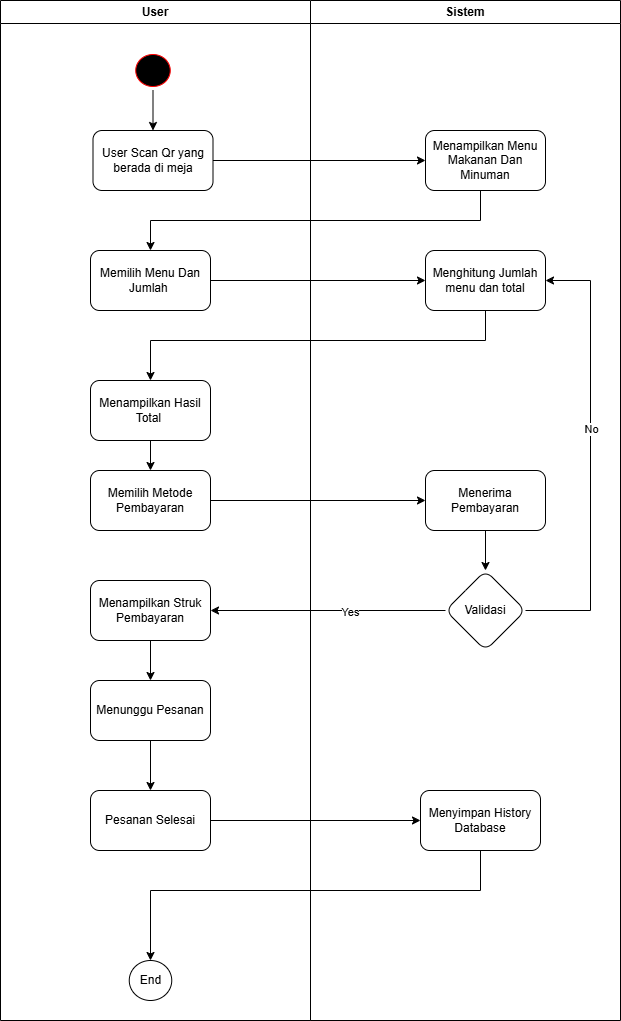

The diagram above was exported from draw.io. Its source (the exported page's mxGraphModel, read from the mxfile embedded in the PNG):
<mxGraphModel dx="1426" dy="1924" grid="1" gridSize="10" guides="1" tooltips="1" connect="1" arrows="1" fold="1" page="1" pageScale="1" pageWidth="850" pageHeight="1100" math="0" shadow="0">
  <root>
    <mxCell id="0" />
    <mxCell id="1" parent="0" />
    <mxCell id="Pefj-iWOw6GouU6jj5oD-1" value="User" style="swimlane;whiteSpace=wrap;html=1;startSize=23;" parent="1" vertex="1">
      <mxGeometry x="120" y="-1040" width="310" height="1020" as="geometry" />
    </mxCell>
    <mxCell id="SZ_c-vEv12XjcRVlT_Hk-1" value="Start" style="ellipse;html=1;shape=startState;fillColor=#000000;strokeColor=#ff0000;" parent="Pefj-iWOw6GouU6jj5oD-1" vertex="1">
      <mxGeometry x="131.25" y="50" width="42.5" height="40" as="geometry" />
    </mxCell>
    <mxCell id="QxRqVBqRGb7YG-GA2yuI-3" value="User Scan Qr yang berada di meja" style="rounded=1;whiteSpace=wrap;html=1;" parent="Pefj-iWOw6GouU6jj5oD-1" vertex="1">
      <mxGeometry x="92.5" y="130" width="120" height="60" as="geometry" />
    </mxCell>
    <mxCell id="QxRqVBqRGb7YG-GA2yuI-4" value="" style="endArrow=classic;html=1;rounded=0;exitX=0.5;exitY=1;exitDx=0;exitDy=0;entryX=0.5;entryY=0;entryDx=0;entryDy=0;" parent="Pefj-iWOw6GouU6jj5oD-1" source="SZ_c-vEv12XjcRVlT_Hk-1" target="QxRqVBqRGb7YG-GA2yuI-3" edge="1">
      <mxGeometry width="50" height="50" relative="1" as="geometry">
        <mxPoint x="240" y="220" as="sourcePoint" />
        <mxPoint x="290" y="170" as="targetPoint" />
      </mxGeometry>
    </mxCell>
    <mxCell id="BcUiO5kiIWYc34uIC8uh-1" value="Memilih Menu Dan Jumlah&amp;nbsp;" style="rounded=1;whiteSpace=wrap;html=1;" parent="Pefj-iWOw6GouU6jj5oD-1" vertex="1">
      <mxGeometry x="90" y="250" width="120" height="60" as="geometry" />
    </mxCell>
    <mxCell id="QVHRb4TzCRR6XPy7tTjx-4" value="" style="edgeStyle=orthogonalEdgeStyle;rounded=0;orthogonalLoop=1;jettySize=auto;html=1;" parent="Pefj-iWOw6GouU6jj5oD-1" source="QVHRb4TzCRR6XPy7tTjx-1" target="QVHRb4TzCRR6XPy7tTjx-3" edge="1">
      <mxGeometry relative="1" as="geometry" />
    </mxCell>
    <mxCell id="QVHRb4TzCRR6XPy7tTjx-1" value="Menampilkan Hasil Total&amp;nbsp;" style="rounded=1;whiteSpace=wrap;html=1;" parent="Pefj-iWOw6GouU6jj5oD-1" vertex="1">
      <mxGeometry x="90" y="380" width="120" height="60" as="geometry" />
    </mxCell>
    <mxCell id="QVHRb4TzCRR6XPy7tTjx-3" value="Memilih Metode Pembayaran" style="rounded=1;whiteSpace=wrap;html=1;" parent="Pefj-iWOw6GouU6jj5oD-1" vertex="1">
      <mxGeometry x="90" y="470" width="120" height="60" as="geometry" />
    </mxCell>
    <mxCell id="QVHRb4TzCRR6XPy7tTjx-16" value="" style="edgeStyle=orthogonalEdgeStyle;rounded=0;orthogonalLoop=1;jettySize=auto;html=1;" parent="Pefj-iWOw6GouU6jj5oD-1" source="QVHRb4TzCRR6XPy7tTjx-10" target="QVHRb4TzCRR6XPy7tTjx-15" edge="1">
      <mxGeometry relative="1" as="geometry" />
    </mxCell>
    <mxCell id="QVHRb4TzCRR6XPy7tTjx-10" value="Menampilkan Struk Pembayaran" style="whiteSpace=wrap;html=1;rounded=1;" parent="Pefj-iWOw6GouU6jj5oD-1" vertex="1">
      <mxGeometry x="90" y="580" width="120" height="60" as="geometry" />
    </mxCell>
    <mxCell id="QVHRb4TzCRR6XPy7tTjx-18" value="" style="edgeStyle=orthogonalEdgeStyle;rounded=0;orthogonalLoop=1;jettySize=auto;html=1;" parent="Pefj-iWOw6GouU6jj5oD-1" source="QVHRb4TzCRR6XPy7tTjx-15" target="QVHRb4TzCRR6XPy7tTjx-17" edge="1">
      <mxGeometry relative="1" as="geometry" />
    </mxCell>
    <mxCell id="QVHRb4TzCRR6XPy7tTjx-15" value="Menunggu Pesanan" style="whiteSpace=wrap;html=1;rounded=1;" parent="Pefj-iWOw6GouU6jj5oD-1" vertex="1">
      <mxGeometry x="90" y="680" width="120" height="60" as="geometry" />
    </mxCell>
    <mxCell id="QVHRb4TzCRR6XPy7tTjx-17" value="Pesanan Selesai" style="whiteSpace=wrap;html=1;rounded=1;" parent="Pefj-iWOw6GouU6jj5oD-1" vertex="1">
      <mxGeometry x="90" y="790" width="120" height="60" as="geometry" />
    </mxCell>
    <mxCell id="QVHRb4TzCRR6XPy7tTjx-21" value="End" style="ellipse;whiteSpace=wrap;html=1;rounded=1;" parent="Pefj-iWOw6GouU6jj5oD-1" vertex="1">
      <mxGeometry x="128.75" y="960" width="42.5" height="40" as="geometry" />
    </mxCell>
    <mxCell id="Pefj-iWOw6GouU6jj5oD-2" value="Sistem" style="swimlane;whiteSpace=wrap;html=1;" parent="1" vertex="1">
      <mxGeometry x="430" y="-1040" width="310" height="1020" as="geometry" />
    </mxCell>
    <mxCell id="TCRqJoIPikVKcJ52DXon-1" value="Menampilkan Menu Makanan Dan Minuman" style="rounded=1;whiteSpace=wrap;html=1;" parent="Pefj-iWOw6GouU6jj5oD-2" vertex="1">
      <mxGeometry x="115" y="130" width="120" height="60" as="geometry" />
    </mxCell>
    <mxCell id="23IJTjAeXKBAPJVQOQwC-1" value="Menghitung Jumlah menu dan total" style="rounded=1;whiteSpace=wrap;html=1;" parent="Pefj-iWOw6GouU6jj5oD-2" vertex="1">
      <mxGeometry x="115" y="250" width="120" height="60" as="geometry" />
    </mxCell>
    <mxCell id="QVHRb4TzCRR6XPy7tTjx-8" value="" style="edgeStyle=orthogonalEdgeStyle;rounded=0;orthogonalLoop=1;jettySize=auto;html=1;" parent="Pefj-iWOw6GouU6jj5oD-2" source="QVHRb4TzCRR6XPy7tTjx-5" target="QVHRb4TzCRR6XPy7tTjx-7" edge="1">
      <mxGeometry relative="1" as="geometry" />
    </mxCell>
    <mxCell id="QVHRb4TzCRR6XPy7tTjx-5" value="Menerima Pembayaran" style="rounded=1;whiteSpace=wrap;html=1;" parent="Pefj-iWOw6GouU6jj5oD-2" vertex="1">
      <mxGeometry x="115" y="470" width="120" height="60" as="geometry" />
    </mxCell>
    <mxCell id="QVHRb4TzCRR6XPy7tTjx-7" value="Validasi" style="rhombus;whiteSpace=wrap;html=1;rounded=1;" parent="Pefj-iWOw6GouU6jj5oD-2" vertex="1">
      <mxGeometry x="135" y="570" width="80" height="80" as="geometry" />
    </mxCell>
    <mxCell id="QVHRb4TzCRR6XPy7tTjx-12" value="" style="edgeStyle=orthogonalEdgeStyle;rounded=0;orthogonalLoop=1;jettySize=auto;html=1;exitX=1;exitY=0.5;exitDx=0;exitDy=0;entryX=1;entryY=0.5;entryDx=0;entryDy=0;" parent="Pefj-iWOw6GouU6jj5oD-2" source="QVHRb4TzCRR6XPy7tTjx-7" target="23IJTjAeXKBAPJVQOQwC-1" edge="1">
      <mxGeometry relative="1" as="geometry">
        <mxPoint x="205" y="600" as="sourcePoint" />
        <mxPoint x="-30" y="600" as="targetPoint" />
        <Array as="points">
          <mxPoint x="280" y="610" />
          <mxPoint x="280" y="280" />
        </Array>
      </mxGeometry>
    </mxCell>
    <mxCell id="QVHRb4TzCRR6XPy7tTjx-14" value="No" style="edgeLabel;html=1;align=center;verticalAlign=middle;resizable=0;points=[];" parent="QVHRb4TzCRR6XPy7tTjx-12" vertex="1" connectable="0">
      <mxGeometry x="0.1227" relative="1" as="geometry">
        <mxPoint as="offset" />
      </mxGeometry>
    </mxCell>
    <mxCell id="QVHRb4TzCRR6XPy7tTjx-19" value="Menyimpan History Database" style="whiteSpace=wrap;html=1;rounded=1;" parent="Pefj-iWOw6GouU6jj5oD-2" vertex="1">
      <mxGeometry x="110" y="790" width="120" height="60" as="geometry" />
    </mxCell>
    <mxCell id="TCRqJoIPikVKcJ52DXon-2" value="" style="edgeStyle=orthogonalEdgeStyle;rounded=0;orthogonalLoop=1;jettySize=auto;html=1;" parent="1" source="QxRqVBqRGb7YG-GA2yuI-3" target="TCRqJoIPikVKcJ52DXon-1" edge="1">
      <mxGeometry relative="1" as="geometry" />
    </mxCell>
    <mxCell id="BcUiO5kiIWYc34uIC8uh-2" value="" style="edgeStyle=orthogonalEdgeStyle;rounded=0;orthogonalLoop=1;jettySize=auto;html=1;" parent="1" source="TCRqJoIPikVKcJ52DXon-1" target="BcUiO5kiIWYc34uIC8uh-1" edge="1">
      <mxGeometry relative="1" as="geometry">
        <Array as="points">
          <mxPoint x="600" y="-820" />
          <mxPoint x="270" y="-820" />
        </Array>
      </mxGeometry>
    </mxCell>
    <mxCell id="23IJTjAeXKBAPJVQOQwC-2" value="" style="edgeStyle=orthogonalEdgeStyle;rounded=0;orthogonalLoop=1;jettySize=auto;html=1;" parent="1" source="BcUiO5kiIWYc34uIC8uh-1" target="23IJTjAeXKBAPJVQOQwC-1" edge="1">
      <mxGeometry relative="1" as="geometry" />
    </mxCell>
    <mxCell id="QVHRb4TzCRR6XPy7tTjx-2" value="" style="edgeStyle=orthogonalEdgeStyle;rounded=0;orthogonalLoop=1;jettySize=auto;html=1;" parent="1" source="23IJTjAeXKBAPJVQOQwC-1" target="QVHRb4TzCRR6XPy7tTjx-1" edge="1">
      <mxGeometry relative="1" as="geometry">
        <Array as="points">
          <mxPoint x="605" y="-700" />
          <mxPoint x="270" y="-700" />
        </Array>
      </mxGeometry>
    </mxCell>
    <mxCell id="QVHRb4TzCRR6XPy7tTjx-6" value="" style="edgeStyle=orthogonalEdgeStyle;rounded=0;orthogonalLoop=1;jettySize=auto;html=1;" parent="1" source="QVHRb4TzCRR6XPy7tTjx-3" target="QVHRb4TzCRR6XPy7tTjx-5" edge="1">
      <mxGeometry relative="1" as="geometry" />
    </mxCell>
    <mxCell id="QVHRb4TzCRR6XPy7tTjx-11" value="" style="edgeStyle=orthogonalEdgeStyle;rounded=0;orthogonalLoop=1;jettySize=auto;html=1;" parent="1" source="QVHRb4TzCRR6XPy7tTjx-7" target="QVHRb4TzCRR6XPy7tTjx-10" edge="1">
      <mxGeometry relative="1" as="geometry" />
    </mxCell>
    <mxCell id="QVHRb4TzCRR6XPy7tTjx-13" value="Yes" style="edgeLabel;html=1;align=center;verticalAlign=middle;resizable=0;points=[];" parent="QVHRb4TzCRR6XPy7tTjx-11" vertex="1" connectable="0">
      <mxGeometry x="-0.183" y="1" relative="1" as="geometry">
        <mxPoint as="offset" />
      </mxGeometry>
    </mxCell>
    <mxCell id="QVHRb4TzCRR6XPy7tTjx-20" value="" style="edgeStyle=orthogonalEdgeStyle;rounded=0;orthogonalLoop=1;jettySize=auto;html=1;" parent="1" source="QVHRb4TzCRR6XPy7tTjx-17" target="QVHRb4TzCRR6XPy7tTjx-19" edge="1">
      <mxGeometry relative="1" as="geometry" />
    </mxCell>
    <mxCell id="QVHRb4TzCRR6XPy7tTjx-22" value="" style="edgeStyle=orthogonalEdgeStyle;rounded=0;orthogonalLoop=1;jettySize=auto;html=1;" parent="1" source="QVHRb4TzCRR6XPy7tTjx-19" target="QVHRb4TzCRR6XPy7tTjx-21" edge="1">
      <mxGeometry relative="1" as="geometry">
        <Array as="points">
          <mxPoint x="600" y="-150" />
          <mxPoint x="270" y="-150" />
        </Array>
      </mxGeometry>
    </mxCell>
  </root>
</mxGraphModel>